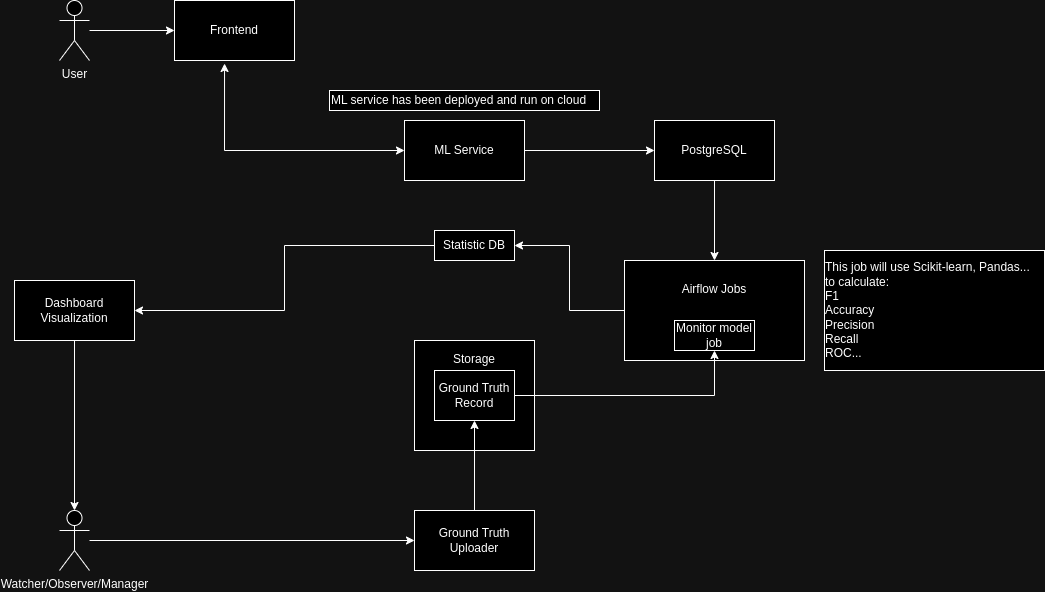

The diagram above was exported from draw.io. Its source (the exported page's mxGraphModel, read from the mxfile embedded in the PNG):
<mxGraphModel dx="1362" dy="741" grid="1" gridSize="10" guides="1" tooltips="1" connect="1" arrows="1" fold="1" page="1" pageScale="1" pageWidth="1169" pageHeight="1654" math="0" shadow="0">
  <root>
    <mxCell id="0" />
    <mxCell id="1" parent="0" />
    <mxCell id="4Jb2Wy80KFCjeK33DrZ9-1" value="Storage&lt;br&gt;&lt;br&gt;&lt;br&gt;&lt;br&gt;&lt;br&gt;&lt;br&gt;" style="rounded=0;whiteSpace=wrap;html=1;" vertex="1" parent="1">
      <mxGeometry x="520" y="430" width="120" height="110" as="geometry" />
    </mxCell>
    <mxCell id="5WNOyYQKIFA4dONVInf2-22" style="edgeStyle=orthogonalEdgeStyle;rounded=0;orthogonalLoop=1;jettySize=auto;html=1;entryX=0.5;entryY=0;entryDx=0;entryDy=0;" parent="1" source="5WNOyYQKIFA4dONVInf2-1" target="5WNOyYQKIFA4dONVInf2-4" edge="1">
      <mxGeometry relative="1" as="geometry" />
    </mxCell>
    <mxCell id="5WNOyYQKIFA4dONVInf2-1" value="PostgreSQL" style="rounded=0;whiteSpace=wrap;html=1;" parent="1" vertex="1">
      <mxGeometry x="760" y="210" width="120" height="60" as="geometry" />
    </mxCell>
    <mxCell id="5WNOyYQKIFA4dONVInf2-9" style="edgeStyle=orthogonalEdgeStyle;rounded=0;orthogonalLoop=1;jettySize=auto;html=1;exitX=1;exitY=0.5;exitDx=0;exitDy=0;" parent="1" source="5WNOyYQKIFA4dONVInf2-2" target="5WNOyYQKIFA4dONVInf2-1" edge="1">
      <mxGeometry relative="1" as="geometry" />
    </mxCell>
    <mxCell id="5WNOyYQKIFA4dONVInf2-2" value="ML Service" style="rounded=0;whiteSpace=wrap;html=1;" parent="1" vertex="1">
      <mxGeometry x="510" y="210" width="120" height="60" as="geometry" />
    </mxCell>
    <mxCell id="5WNOyYQKIFA4dONVInf2-11" style="edgeStyle=orthogonalEdgeStyle;rounded=0;orthogonalLoop=1;jettySize=auto;html=1;entryX=1;entryY=0.5;entryDx=0;entryDy=0;" parent="1" source="5WNOyYQKIFA4dONVInf2-4" target="5WNOyYQKIFA4dONVInf2-24" edge="1">
      <mxGeometry relative="1" as="geometry">
        <mxPoint x="640" y="400" as="targetPoint" />
      </mxGeometry>
    </mxCell>
    <mxCell id="5WNOyYQKIFA4dONVInf2-4" value="Airflow Jobs&lt;br&gt;&lt;br&gt;&lt;br&gt;&lt;br&gt;" style="rounded=0;whiteSpace=wrap;html=1;" parent="1" vertex="1">
      <mxGeometry x="730" y="350" width="180" height="100" as="geometry" />
    </mxCell>
    <mxCell id="5WNOyYQKIFA4dONVInf2-15" style="edgeStyle=orthogonalEdgeStyle;rounded=0;orthogonalLoop=1;jettySize=auto;html=1;entryX=1;entryY=0.5;entryDx=0;entryDy=0;exitX=0;exitY=0.5;exitDx=0;exitDy=0;" parent="1" source="5WNOyYQKIFA4dONVInf2-24" target="5WNOyYQKIFA4dONVInf2-6" edge="1">
      <mxGeometry relative="1" as="geometry">
        <mxPoint x="520" y="400" as="sourcePoint" />
      </mxGeometry>
    </mxCell>
    <mxCell id="5WNOyYQKIFA4dONVInf2-6" value="Dashboard&lt;br&gt;Visualization" style="rounded=0;whiteSpace=wrap;html=1;" parent="1" vertex="1">
      <mxGeometry x="120" y="370" width="120" height="60" as="geometry" />
    </mxCell>
    <mxCell id="5WNOyYQKIFA4dONVInf2-8" value="" style="endArrow=classic;startArrow=classic;html=1;rounded=0;exitX=0.417;exitY=1.05;exitDx=0;exitDy=0;entryX=0;entryY=0.5;entryDx=0;entryDy=0;exitPerimeter=0;" parent="1" source="5WNOyYQKIFA4dONVInf2-26" target="5WNOyYQKIFA4dONVInf2-2" edge="1">
      <mxGeometry width="50" height="50" relative="1" as="geometry">
        <mxPoint x="400" y="240" as="sourcePoint" />
        <mxPoint x="610" y="390" as="targetPoint" />
        <Array as="points">
          <mxPoint x="330" y="240" />
        </Array>
      </mxGeometry>
    </mxCell>
    <mxCell id="5WNOyYQKIFA4dONVInf2-12" value="Monitor model job" style="rounded=0;whiteSpace=wrap;html=1;" parent="1" vertex="1">
      <mxGeometry x="780" y="410" width="80" height="30" as="geometry" />
    </mxCell>
    <mxCell id="5WNOyYQKIFA4dONVInf2-14" style="edgeStyle=orthogonalEdgeStyle;rounded=0;orthogonalLoop=1;jettySize=auto;html=1;entryX=0.5;entryY=1;entryDx=0;entryDy=0;" parent="1" source="5WNOyYQKIFA4dONVInf2-13" target="5WNOyYQKIFA4dONVInf2-23" edge="1">
      <mxGeometry relative="1" as="geometry">
        <mxPoint x="580" y="520" as="targetPoint" />
      </mxGeometry>
    </mxCell>
    <mxCell id="5WNOyYQKIFA4dONVInf2-13" value="Ground Truth Uploader" style="rounded=0;whiteSpace=wrap;html=1;" parent="1" vertex="1">
      <mxGeometry x="520" y="600" width="120" height="60" as="geometry" />
    </mxCell>
    <mxCell id="5WNOyYQKIFA4dONVInf2-18" style="edgeStyle=orthogonalEdgeStyle;rounded=0;orthogonalLoop=1;jettySize=auto;html=1;entryX=0;entryY=0.5;entryDx=0;entryDy=0;" parent="1" source="5WNOyYQKIFA4dONVInf2-16" target="5WNOyYQKIFA4dONVInf2-13" edge="1">
      <mxGeometry relative="1" as="geometry" />
    </mxCell>
    <mxCell id="5WNOyYQKIFA4dONVInf2-16" value="Watcher/Observer/Manager" style="shape=umlActor;verticalLabelPosition=bottom;verticalAlign=top;html=1;outlineConnect=0;" parent="1" vertex="1">
      <mxGeometry x="165" y="600" width="30" height="60" as="geometry" />
    </mxCell>
    <mxCell id="5WNOyYQKIFA4dONVInf2-19" style="edgeStyle=orthogonalEdgeStyle;rounded=0;orthogonalLoop=1;jettySize=auto;html=1;entryX=0.5;entryY=0;entryDx=0;entryDy=0;entryPerimeter=0;" parent="1" source="5WNOyYQKIFA4dONVInf2-6" target="5WNOyYQKIFA4dONVInf2-16" edge="1">
      <mxGeometry relative="1" as="geometry" />
    </mxCell>
    <mxCell id="5WNOyYQKIFA4dONVInf2-25" style="edgeStyle=orthogonalEdgeStyle;rounded=0;orthogonalLoop=1;jettySize=auto;html=1;entryX=0.5;entryY=1;entryDx=0;entryDy=0;" parent="1" source="5WNOyYQKIFA4dONVInf2-23" target="5WNOyYQKIFA4dONVInf2-12" edge="1">
      <mxGeometry relative="1" as="geometry" />
    </mxCell>
    <mxCell id="5WNOyYQKIFA4dONVInf2-23" value="Ground Truth&lt;br&gt;Record" style="rounded=0;whiteSpace=wrap;html=1;" parent="1" vertex="1">
      <mxGeometry x="540" y="460" width="80" height="50" as="geometry" />
    </mxCell>
    <mxCell id="5WNOyYQKIFA4dONVInf2-24" value="Statistic DB" style="rounded=0;whiteSpace=wrap;html=1;" parent="1" vertex="1">
      <mxGeometry x="540" y="320" width="80" height="30" as="geometry" />
    </mxCell>
    <mxCell id="5WNOyYQKIFA4dONVInf2-26" value="Frontend" style="rounded=0;whiteSpace=wrap;html=1;" parent="1" vertex="1">
      <mxGeometry x="280" y="90" width="120" height="60" as="geometry" />
    </mxCell>
    <mxCell id="5WNOyYQKIFA4dONVInf2-28" style="edgeStyle=orthogonalEdgeStyle;rounded=0;orthogonalLoop=1;jettySize=auto;html=1;entryX=0;entryY=0.5;entryDx=0;entryDy=0;" parent="1" source="5WNOyYQKIFA4dONVInf2-27" target="5WNOyYQKIFA4dONVInf2-26" edge="1">
      <mxGeometry relative="1" as="geometry" />
    </mxCell>
    <mxCell id="5WNOyYQKIFA4dONVInf2-27" value="User" style="shape=umlActor;verticalLabelPosition=bottom;verticalAlign=top;html=1;outlineConnect=0;" parent="1" vertex="1">
      <mxGeometry x="165" y="90" width="30" height="60" as="geometry" />
    </mxCell>
    <mxCell id="4Jb2Wy80KFCjeK33DrZ9-2" value="&lt;div style=&quot;text-align: left;&quot;&gt;&lt;span style=&quot;background-color: initial;&quot;&gt;This job will use Scikit-learn, Pandas... to calculate:&lt;/span&gt;&lt;/div&gt;&lt;div style=&quot;text-align: left;&quot;&gt;&lt;span style=&quot;background-color: initial;&quot;&gt;F1&lt;/span&gt;&lt;/div&gt;&lt;div style=&quot;text-align: left;&quot;&gt;&lt;span style=&quot;background-color: initial;&quot;&gt;Accuracy&lt;/span&gt;&lt;/div&gt;&lt;div style=&quot;text-align: left;&quot;&gt;&lt;/div&gt;&lt;div style=&quot;text-align: left;&quot;&gt;&lt;span style=&quot;background-color: initial;&quot;&gt;Precision&lt;/span&gt;&lt;/div&gt;&lt;div style=&quot;text-align: left;&quot;&gt;&lt;span style=&quot;background-color: initial;&quot;&gt;Recall&lt;/span&gt;&lt;/div&gt;&lt;div style=&quot;text-align: left;&quot;&gt;&lt;span style=&quot;background-color: initial;&quot;&gt;ROC...&lt;/span&gt;&lt;/div&gt;" style="rounded=0;whiteSpace=wrap;html=1;" vertex="1" parent="1">
      <mxGeometry x="930" y="340" width="220" height="120" as="geometry" />
    </mxCell>
    <mxCell id="4Jb2Wy80KFCjeK33DrZ9-3" value="&lt;div style=&quot;&quot;&gt;ML service has been deployed and run on cloud&lt;/div&gt;" style="rounded=0;whiteSpace=wrap;html=1;align=left;" vertex="1" parent="1">
      <mxGeometry x="435" y="180" width="270" height="20" as="geometry" />
    </mxCell>
  </root>
</mxGraphModel>